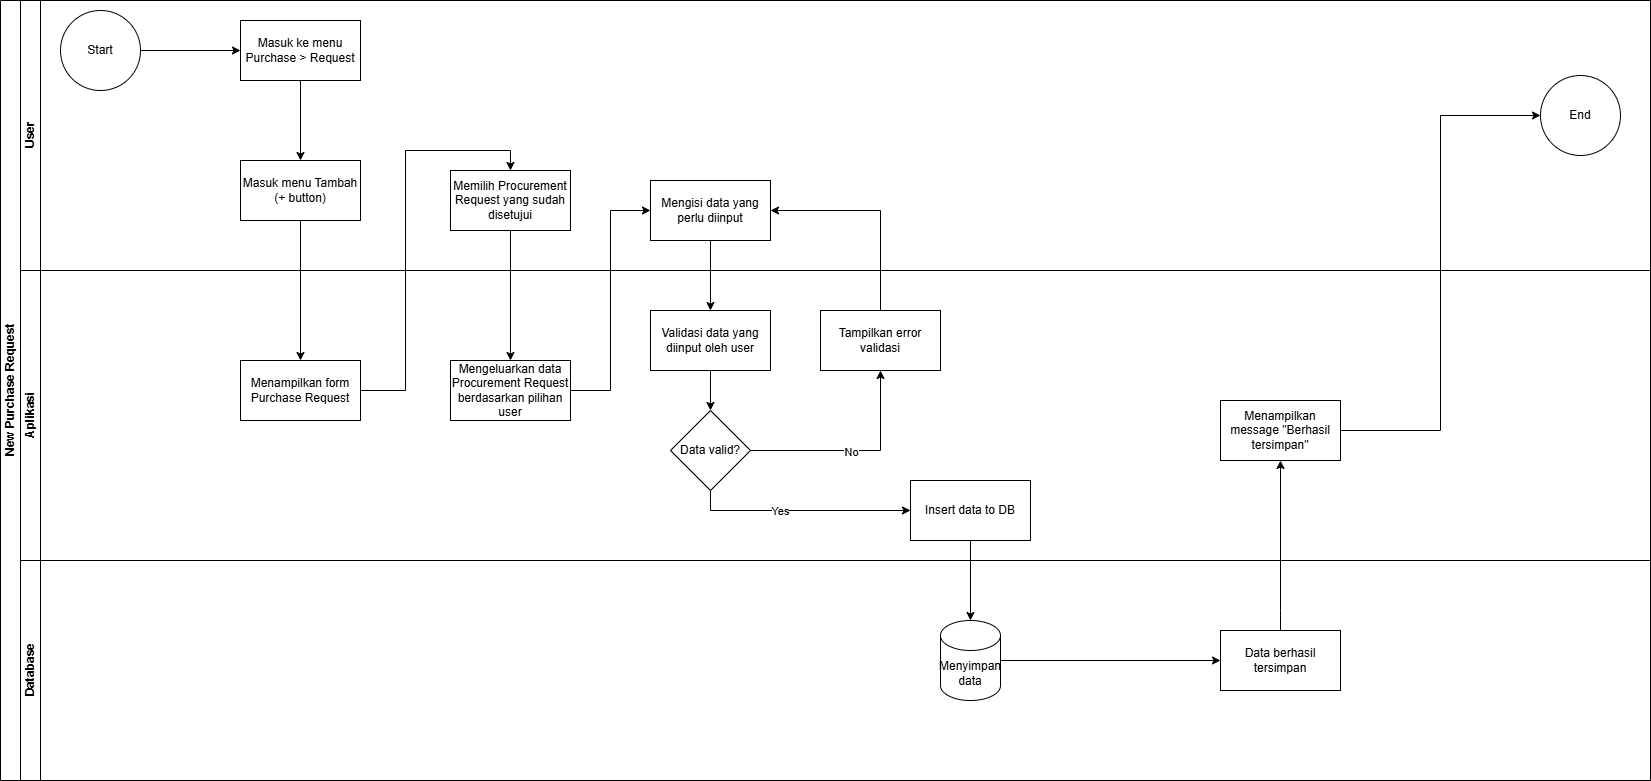

The diagram above was exported from draw.io. Its source (the exported page's mxGraphModel, read from the mxfile embedded in the PNG):
<mxGraphModel dx="1418" dy="756" grid="1" gridSize="10" guides="1" tooltips="1" connect="1" arrows="1" fold="1" page="1" pageScale="1" pageWidth="850" pageHeight="1100" math="0" shadow="0">
  <root>
    <mxCell id="0" />
    <mxCell id="1" parent="0" />
    <mxCell id="BbLMSsuwMctK5Fhsn0vH-1" value="New Purchase Request" style="swimlane;html=1;childLayout=stackLayout;resizeParent=1;resizeParentMax=0;horizontal=0;startSize=20;horizontalStack=0;" parent="1" vertex="1">
      <mxGeometry width="1650" height="780" as="geometry" />
    </mxCell>
    <mxCell id="BbLMSsuwMctK5Fhsn0vH-2" value="User" style="swimlane;startSize=20;horizontal=0;html=1;" parent="BbLMSsuwMctK5Fhsn0vH-1" vertex="1">
      <mxGeometry x="20" width="1630" height="270" as="geometry" />
    </mxCell>
    <mxCell id="BbLMSsuwMctK5Fhsn0vH-3" value="" style="edgeStyle=orthogonalEdgeStyle;rounded=0;orthogonalLoop=1;jettySize=auto;html=1;entryX=0;entryY=0.5;entryDx=0;entryDy=0;" parent="BbLMSsuwMctK5Fhsn0vH-2" source="BbLMSsuwMctK5Fhsn0vH-4" target="BbLMSsuwMctK5Fhsn0vH-6" edge="1">
      <mxGeometry relative="1" as="geometry">
        <mxPoint x="250" y="50" as="targetPoint" />
      </mxGeometry>
    </mxCell>
    <mxCell id="BbLMSsuwMctK5Fhsn0vH-4" value="Start" style="ellipse;whiteSpace=wrap;html=1;aspect=fixed;" parent="BbLMSsuwMctK5Fhsn0vH-2" vertex="1">
      <mxGeometry x="40" y="10" width="80" height="80" as="geometry" />
    </mxCell>
    <mxCell id="BbLMSsuwMctK5Fhsn0vH-5" value="End" style="ellipse;whiteSpace=wrap;html=1;" parent="BbLMSsuwMctK5Fhsn0vH-2" vertex="1">
      <mxGeometry x="1520" y="75" width="80" height="80" as="geometry" />
    </mxCell>
    <mxCell id="BbLMSsuwMctK5Fhsn0vH-6" value="Masuk ke menu Purchase &amp;gt; Request" style="whiteSpace=wrap;html=1;rounded=0;" parent="BbLMSsuwMctK5Fhsn0vH-2" vertex="1">
      <mxGeometry x="220" y="20" width="120" height="60" as="geometry" />
    </mxCell>
    <mxCell id="BbLMSsuwMctK5Fhsn0vH-9" value="Mengisi data yang perlu diinput" style="whiteSpace=wrap;html=1;rounded=0;" parent="BbLMSsuwMctK5Fhsn0vH-2" vertex="1">
      <mxGeometry x="630" y="180" width="120" height="60" as="geometry" />
    </mxCell>
    <mxCell id="BbLMSsuwMctK5Fhsn0vH-42" value="Memilih Procurement Request yang sudah disetujui" style="whiteSpace=wrap;html=1;rounded=0;" parent="BbLMSsuwMctK5Fhsn0vH-2" vertex="1">
      <mxGeometry x="430" y="170" width="120" height="60" as="geometry" />
    </mxCell>
    <mxCell id="BbLMSsuwMctK5Fhsn0vH-11" value="Aplikasi" style="swimlane;startSize=20;horizontal=0;html=1;" parent="BbLMSsuwMctK5Fhsn0vH-1" vertex="1">
      <mxGeometry x="20" y="270" width="1630" height="290" as="geometry" />
    </mxCell>
    <mxCell id="BbLMSsuwMctK5Fhsn0vH-13" value="" style="edgeStyle=orthogonalEdgeStyle;rounded=0;orthogonalLoop=1;jettySize=auto;html=1;" parent="BbLMSsuwMctK5Fhsn0vH-11" edge="1">
      <mxGeometry relative="1" as="geometry">
        <mxPoint x="480" y="70" as="targetPoint" />
      </mxGeometry>
    </mxCell>
    <mxCell id="BbLMSsuwMctK5Fhsn0vH-14" value="No" style="edgeLabel;html=1;align=center;verticalAlign=middle;resizable=0;points=[];" parent="BbLMSsuwMctK5Fhsn0vH-13" connectable="0" vertex="1">
      <mxGeometry x="-0.1333" y="-3" relative="1" as="geometry">
        <mxPoint as="offset" />
      </mxGeometry>
    </mxCell>
    <mxCell id="BbLMSsuwMctK5Fhsn0vH-15" value="" style="edgeStyle=orthogonalEdgeStyle;rounded=0;orthogonalLoop=1;jettySize=auto;html=1;" parent="BbLMSsuwMctK5Fhsn0vH-11" edge="1">
      <mxGeometry relative="1" as="geometry">
        <mxPoint x="520" y="170" as="sourcePoint" />
      </mxGeometry>
    </mxCell>
    <mxCell id="BbLMSsuwMctK5Fhsn0vH-16" value="" style="edgeStyle=orthogonalEdgeStyle;rounded=0;orthogonalLoop=1;jettySize=auto;html=1;" parent="BbLMSsuwMctK5Fhsn0vH-11" edge="1">
      <mxGeometry relative="1" as="geometry">
        <mxPoint x="700" y="170" as="sourcePoint" />
      </mxGeometry>
    </mxCell>
    <mxCell id="BbLMSsuwMctK5Fhsn0vH-17" value="" style="edgeStyle=orthogonalEdgeStyle;rounded=0;orthogonalLoop=1;jettySize=auto;html=1;" parent="BbLMSsuwMctK5Fhsn0vH-11" edge="1">
      <mxGeometry relative="1" as="geometry">
        <mxPoint x="1000" y="170" as="sourcePoint" />
      </mxGeometry>
    </mxCell>
    <mxCell id="BbLMSsuwMctK5Fhsn0vH-18" value="Yes" style="edgeLabel;html=1;align=center;verticalAlign=middle;resizable=0;points=[];" parent="BbLMSsuwMctK5Fhsn0vH-17" connectable="0" vertex="1">
      <mxGeometry x="-0.0725" y="-2" relative="1" as="geometry">
        <mxPoint as="offset" />
      </mxGeometry>
    </mxCell>
    <mxCell id="BbLMSsuwMctK5Fhsn0vH-19" value="" style="edgeStyle=orthogonalEdgeStyle;rounded=0;orthogonalLoop=1;jettySize=auto;html=1;" parent="BbLMSsuwMctK5Fhsn0vH-11" edge="1">
      <mxGeometry relative="1" as="geometry">
        <mxPoint x="960" y="90" as="targetPoint" />
      </mxGeometry>
    </mxCell>
    <mxCell id="BbLMSsuwMctK5Fhsn0vH-20" value="No" style="edgeLabel;html=1;align=center;verticalAlign=middle;resizable=0;points=[];" parent="BbLMSsuwMctK5Fhsn0vH-19" connectable="0" vertex="1">
      <mxGeometry x="-0.0804" relative="1" as="geometry">
        <mxPoint as="offset" />
      </mxGeometry>
    </mxCell>
    <mxCell id="BbLMSsuwMctK5Fhsn0vH-21" style="edgeStyle=orthogonalEdgeStyle;rounded=0;orthogonalLoop=1;jettySize=auto;html=1;entryX=0;entryY=0.5;entryDx=0;entryDy=0;" parent="BbLMSsuwMctK5Fhsn0vH-11" edge="1">
      <mxGeometry relative="1" as="geometry">
        <mxPoint x="870" y="170" as="sourcePoint" />
      </mxGeometry>
    </mxCell>
    <mxCell id="BbLMSsuwMctK5Fhsn0vH-22" value="" style="edgeStyle=orthogonalEdgeStyle;rounded=0;orthogonalLoop=1;jettySize=auto;html=1;" parent="BbLMSsuwMctK5Fhsn0vH-11" source="BbLMSsuwMctK5Fhsn0vH-23" target="BbLMSsuwMctK5Fhsn0vH-28" edge="1">
      <mxGeometry relative="1" as="geometry" />
    </mxCell>
    <mxCell id="BbLMSsuwMctK5Fhsn0vH-23" value="Validasi data yang diinput oleh user" style="whiteSpace=wrap;html=1;rounded=0;" parent="BbLMSsuwMctK5Fhsn0vH-11" vertex="1">
      <mxGeometry x="630" y="40" width="120" height="60" as="geometry" />
    </mxCell>
    <mxCell id="BbLMSsuwMctK5Fhsn0vH-24" value="" style="edgeStyle=orthogonalEdgeStyle;rounded=0;orthogonalLoop=1;jettySize=auto;html=1;" parent="BbLMSsuwMctK5Fhsn0vH-11" source="BbLMSsuwMctK5Fhsn0vH-28" target="BbLMSsuwMctK5Fhsn0vH-29" edge="1">
      <mxGeometry relative="1" as="geometry" />
    </mxCell>
    <mxCell id="BbLMSsuwMctK5Fhsn0vH-25" value="No" style="edgeLabel;html=1;align=center;verticalAlign=middle;resizable=0;points=[];" parent="BbLMSsuwMctK5Fhsn0vH-24" connectable="0" vertex="1">
      <mxGeometry x="-0.0429" y="-1" relative="1" as="geometry">
        <mxPoint as="offset" />
      </mxGeometry>
    </mxCell>
    <mxCell id="BbLMSsuwMctK5Fhsn0vH-26" value="" style="edgeStyle=orthogonalEdgeStyle;rounded=0;orthogonalLoop=1;jettySize=auto;html=1;exitX=0.5;exitY=1;exitDx=0;exitDy=0;" parent="BbLMSsuwMctK5Fhsn0vH-11" source="BbLMSsuwMctK5Fhsn0vH-28" target="BbLMSsuwMctK5Fhsn0vH-30" edge="1">
      <mxGeometry relative="1" as="geometry" />
    </mxCell>
    <mxCell id="BbLMSsuwMctK5Fhsn0vH-27" value="Yes" style="edgeLabel;html=1;align=center;verticalAlign=middle;resizable=0;points=[];" parent="BbLMSsuwMctK5Fhsn0vH-26" connectable="0" vertex="1">
      <mxGeometry x="-0.1935" relative="1" as="geometry">
        <mxPoint as="offset" />
      </mxGeometry>
    </mxCell>
    <mxCell id="BbLMSsuwMctK5Fhsn0vH-28" value="Data valid?" style="rhombus;whiteSpace=wrap;html=1;rounded=0;" parent="BbLMSsuwMctK5Fhsn0vH-11" vertex="1">
      <mxGeometry x="650" y="140" width="80" height="80" as="geometry" />
    </mxCell>
    <mxCell id="BbLMSsuwMctK5Fhsn0vH-29" value="Tampilkan error validasi" style="whiteSpace=wrap;html=1;rounded=0;" parent="BbLMSsuwMctK5Fhsn0vH-11" vertex="1">
      <mxGeometry x="800" y="40" width="120" height="60" as="geometry" />
    </mxCell>
    <mxCell id="BbLMSsuwMctK5Fhsn0vH-30" value="Insert data to DB" style="whiteSpace=wrap;html=1;rounded=0;" parent="BbLMSsuwMctK5Fhsn0vH-11" vertex="1">
      <mxGeometry x="890" y="210" width="120" height="60" as="geometry" />
    </mxCell>
    <mxCell id="BbLMSsuwMctK5Fhsn0vH-31" value="Menampilkan message &quot;Berhasil tersimpan&quot;" style="whiteSpace=wrap;html=1;" parent="BbLMSsuwMctK5Fhsn0vH-11" vertex="1">
      <mxGeometry x="1200" y="130" width="120" height="60" as="geometry" />
    </mxCell>
    <mxCell id="BbLMSsuwMctK5Fhsn0vH-44" value="Mengeluarkan data Procurement Request berdasarkan pilihan user" style="whiteSpace=wrap;html=1;rounded=0;" parent="BbLMSsuwMctK5Fhsn0vH-11" vertex="1">
      <mxGeometry x="430" y="90" width="120" height="60" as="geometry" />
    </mxCell>
    <mxCell id="BbLMSsuwMctK5Fhsn0vH-7" value="Masuk menu Tambah (+ button)" style="whiteSpace=wrap;html=1;rounded=0;" parent="BbLMSsuwMctK5Fhsn0vH-11" vertex="1">
      <mxGeometry x="220" y="-110" width="120" height="60" as="geometry" />
    </mxCell>
    <mxCell id="BbLMSsuwMctK5Fhsn0vH-10" value="" style="edgeStyle=orthogonalEdgeStyle;rounded=0;orthogonalLoop=1;jettySize=auto;html=1;" parent="BbLMSsuwMctK5Fhsn0vH-11" source="BbLMSsuwMctK5Fhsn0vH-7" target="BbLMSsuwMctK5Fhsn0vH-12" edge="1">
      <mxGeometry relative="1" as="geometry" />
    </mxCell>
    <mxCell id="BbLMSsuwMctK5Fhsn0vH-12" value="Menampilkan form Purchase Request" style="whiteSpace=wrap;html=1;rounded=0;" parent="BbLMSsuwMctK5Fhsn0vH-11" vertex="1">
      <mxGeometry x="220" y="90" width="120" height="60" as="geometry" />
    </mxCell>
    <mxCell id="BbLMSsuwMctK5Fhsn0vH-32" value="Database" style="swimlane;startSize=20;horizontal=0;html=1;" parent="BbLMSsuwMctK5Fhsn0vH-1" vertex="1">
      <mxGeometry x="20" y="560" width="1630" height="220" as="geometry" />
    </mxCell>
    <mxCell id="BbLMSsuwMctK5Fhsn0vH-33" value="Menyimpan data" style="shape=cylinder3;whiteSpace=wrap;html=1;boundedLbl=1;backgroundOutline=1;size=15;" parent="BbLMSsuwMctK5Fhsn0vH-32" vertex="1">
      <mxGeometry x="920" y="60" width="60" height="80" as="geometry" />
    </mxCell>
    <mxCell id="BbLMSsuwMctK5Fhsn0vH-34" value="Data berhasil tersimpan" style="whiteSpace=wrap;html=1;" parent="BbLMSsuwMctK5Fhsn0vH-32" vertex="1">
      <mxGeometry x="1200" y="70" width="120" height="60" as="geometry" />
    </mxCell>
    <mxCell id="BbLMSsuwMctK5Fhsn0vH-35" value="" style="edgeStyle=orthogonalEdgeStyle;rounded=0;orthogonalLoop=1;jettySize=auto;html=1;" parent="BbLMSsuwMctK5Fhsn0vH-32" source="BbLMSsuwMctK5Fhsn0vH-33" target="BbLMSsuwMctK5Fhsn0vH-34" edge="1">
      <mxGeometry relative="1" as="geometry" />
    </mxCell>
    <mxCell id="BbLMSsuwMctK5Fhsn0vH-37" value="" style="edgeStyle=orthogonalEdgeStyle;rounded=0;orthogonalLoop=1;jettySize=auto;html=1;" parent="BbLMSsuwMctK5Fhsn0vH-1" source="BbLMSsuwMctK5Fhsn0vH-9" target="BbLMSsuwMctK5Fhsn0vH-23" edge="1">
      <mxGeometry relative="1" as="geometry" />
    </mxCell>
    <mxCell id="BbLMSsuwMctK5Fhsn0vH-39" value="" style="edgeStyle=orthogonalEdgeStyle;rounded=0;orthogonalLoop=1;jettySize=auto;html=1;" parent="BbLMSsuwMctK5Fhsn0vH-1" source="BbLMSsuwMctK5Fhsn0vH-30" target="BbLMSsuwMctK5Fhsn0vH-33" edge="1">
      <mxGeometry relative="1" as="geometry" />
    </mxCell>
    <mxCell id="BbLMSsuwMctK5Fhsn0vH-40" value="" style="edgeStyle=orthogonalEdgeStyle;rounded=0;orthogonalLoop=1;jettySize=auto;html=1;" parent="BbLMSsuwMctK5Fhsn0vH-1" source="BbLMSsuwMctK5Fhsn0vH-34" target="BbLMSsuwMctK5Fhsn0vH-31" edge="1">
      <mxGeometry relative="1" as="geometry">
        <Array as="points">
          <mxPoint x="1280" y="610" />
          <mxPoint x="1280" y="610" />
        </Array>
      </mxGeometry>
    </mxCell>
    <mxCell id="BbLMSsuwMctK5Fhsn0vH-41" style="edgeStyle=orthogonalEdgeStyle;rounded=0;orthogonalLoop=1;jettySize=auto;html=1;entryX=0;entryY=0.5;entryDx=0;entryDy=0;" parent="BbLMSsuwMctK5Fhsn0vH-1" source="BbLMSsuwMctK5Fhsn0vH-31" target="BbLMSsuwMctK5Fhsn0vH-5" edge="1">
      <mxGeometry relative="1" as="geometry" />
    </mxCell>
    <mxCell id="BbLMSsuwMctK5Fhsn0vH-8" value="" style="edgeStyle=orthogonalEdgeStyle;rounded=0;orthogonalLoop=1;jettySize=auto;html=1;entryX=0.5;entryY=0;entryDx=0;entryDy=0;" parent="BbLMSsuwMctK5Fhsn0vH-1" source="BbLMSsuwMctK5Fhsn0vH-6" target="BbLMSsuwMctK5Fhsn0vH-7" edge="1">
      <mxGeometry relative="1" as="geometry">
        <mxPoint x="310" y="190" as="targetPoint" />
      </mxGeometry>
    </mxCell>
    <mxCell id="BbLMSsuwMctK5Fhsn0vH-45" value="" style="edgeStyle=orthogonalEdgeStyle;rounded=0;orthogonalLoop=1;jettySize=auto;html=1;" parent="BbLMSsuwMctK5Fhsn0vH-1" source="BbLMSsuwMctK5Fhsn0vH-42" target="BbLMSsuwMctK5Fhsn0vH-44" edge="1">
      <mxGeometry relative="1" as="geometry" />
    </mxCell>
    <mxCell id="BbLMSsuwMctK5Fhsn0vH-36" value="" style="edgeStyle=orthogonalEdgeStyle;rounded=0;orthogonalLoop=1;jettySize=auto;html=1;entryX=0.5;entryY=0;entryDx=0;entryDy=0;" parent="BbLMSsuwMctK5Fhsn0vH-1" source="BbLMSsuwMctK5Fhsn0vH-12" target="BbLMSsuwMctK5Fhsn0vH-42" edge="1">
      <mxGeometry relative="1" as="geometry" />
    </mxCell>
    <mxCell id="BbLMSsuwMctK5Fhsn0vH-48" style="edgeStyle=orthogonalEdgeStyle;rounded=0;orthogonalLoop=1;jettySize=auto;html=1;entryX=1;entryY=0.5;entryDx=0;entryDy=0;exitX=0.5;exitY=0;exitDx=0;exitDy=0;" parent="BbLMSsuwMctK5Fhsn0vH-1" source="BbLMSsuwMctK5Fhsn0vH-29" target="BbLMSsuwMctK5Fhsn0vH-9" edge="1">
      <mxGeometry relative="1" as="geometry" />
    </mxCell>
    <mxCell id="BbLMSsuwMctK5Fhsn0vH-49" style="edgeStyle=orthogonalEdgeStyle;rounded=0;orthogonalLoop=1;jettySize=auto;html=1;entryX=0;entryY=0.5;entryDx=0;entryDy=0;" parent="BbLMSsuwMctK5Fhsn0vH-1" source="BbLMSsuwMctK5Fhsn0vH-44" target="BbLMSsuwMctK5Fhsn0vH-9" edge="1">
      <mxGeometry relative="1" as="geometry" />
    </mxCell>
  </root>
</mxGraphModel>